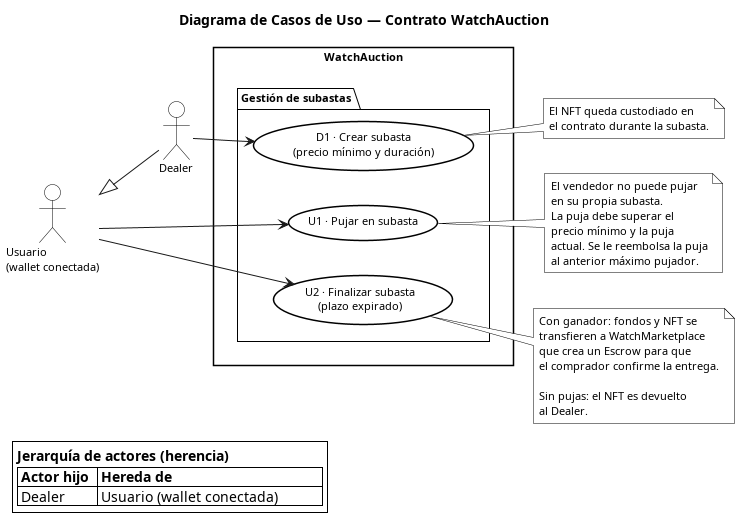

The diagram above was rendered by PlantUML. Its source (embedded in the PNG):
@startuml CU_WatchAuction

title Diagrama de Casos de Uso — Contrato WatchAuction

skinparam actorStyle default
skinparam defaultFontName Arial
skinparam defaultFontSize 11
skinparam shadowing false
skinparam roundCorner 0
skinparam backgroundColor #FFFFFF

skinparam actor {
  BackgroundColor #FFFFFF
  BorderColor #000000
  FontColor #000000
}
skinparam usecase {
  BackgroundColor #FFFFFF
  BorderColor #000000
  FontColor #000000
  BorderThickness 1.5
}
skinparam package {
  BackgroundColor #FFFFFF
  BorderColor #000000
  FontColor #000000
  BorderThickness 1
}
skinparam rectangle {
  BackgroundColor #FFFFFF
  BorderColor #000000
  FontColor #000000
  BorderThickness 1.5
}
skinparam note {
  BackgroundColor #FFFFFF
  BorderColor #000000
  FontColor #000000
}

left to right direction

' ══ ACTORES ══════════════════════════════════════════

actor "Usuario\n(wallet conectada)" as Auth
actor "Dealer"                      as Dealer

' ══ GENERALIZACIÓN ════════════════════════════════════

Auth <|-- Dealer

' ══ CASOS DE USO ══════════════════════════════════════

rectangle "  WatchAuction  " {

  package "Gestión de subastas" {
    usecase "D1 · Crear subasta\n(precio mínimo y duración)"       as D1
    usecase "U1 · Pujar en subasta"                                as U1
    usecase "U2 · Finalizar subasta\n(plazo expirado)"             as U2
  }
}

note right of D1
  El NFT queda custodiado en
  el contrato durante la subasta.
end note

note right of U1
  El vendedor no puede pujar
  en su propia subasta.
  La puja debe superar el
  precio mínimo y la puja
  actual. Se le reembolsa la puja
  al anterior máximo pujador.
end note

note right of U2
  Con ganador: fondos y NFT se
  transfieren a WatchMarketplace
  que crea un Escrow para que
  el comprador confirme la entrega.

  Sin pujas: el NFT es devuelto
  al Dealer.
end note

' ══ RELACIONES ════════════════════════════════════════

Dealer --> D1
Auth   --> U1
Auth   --> U2

legend bottom left
  <b>Jerarquía de actores (herencia)</b>
  |= Actor hijo  |= Hereda de                          |
  | Dealer       | Usuario (wallet conectada)           |
endlegend

@enduml